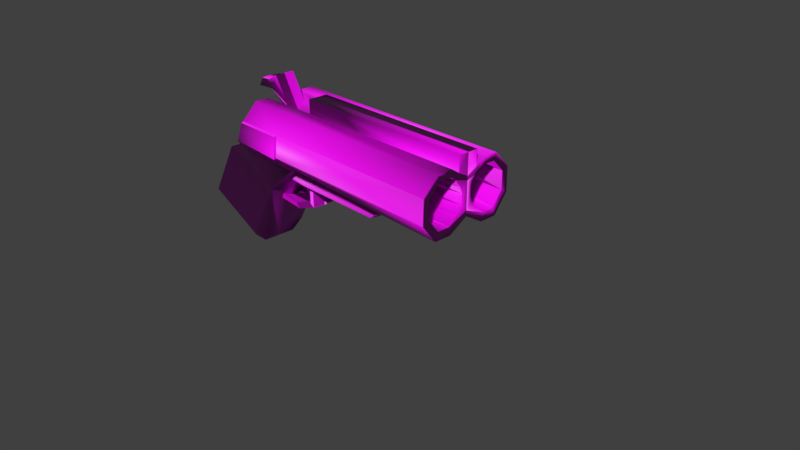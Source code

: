 # Source: Shotgun_1.blend  (saved by Blender 2.80.75; exported with 4.5.12 LTS)
import bpy
from mathutils import Matrix  # noqa: F401  (used for matrix-valued properties, if any)

bpy.ops.wm.read_factory_settings(use_empty=True)
scene = bpy.context.scene
scene.name = 'Scene'

# ---- collections
col_collection_1 = bpy.data.collections.new('Collection 1'); scene.collection.children.link(col_collection_1)

# ---- images (referenced by path relative to the original .blend; pixels are not part of the script)
import os
ASSET_DIR = os.environ.get("B2B_ASSET_DIR", "")  # directory of the original .blend (textures are referenced by path, not embedded)
HERE = os.path.dirname(os.path.abspath(__file__))  # packed textures are extracted next to this script under _unpacked/

def load_image(name, relpath, width, height, colorspace="sRGB"):
    """Load a texture the original file referenced (path relative to the .blend, or extracted next to this script)."""
    p = next((c for c in (os.path.join(HERE, relpath), os.path.join(ASSET_DIR, relpath)) if relpath and os.path.exists(c)), "")
    if p:
        img = bpy.data.images.load(p, check_existing=True)
        img.name = name
    else:  # same state as the original file: an image datablock whose file is absent (Cycles renders it pink)
        img = bpy.data.images.new(name, width, height)
        img.source = "FILE"
        img.filepath = "//" + (relpath or name)
    img.colorspace_settings.name = colorspace
    return img
img_revolver_1_textures_png = load_image('Revolver 1 Textures.png', 'Revolver 1 Textures.png', 1024, 1024, 'sRGB')
img_carrier_textures_child_png = load_image('Carrier Textures CHILD.png', 'Carrier Textures CHILD.png', 1024, 1024, 'sRGB')
img_gun_normals_png = load_image('Gun Normals.png', 'Gun Normals.png', 1024, 1024, 'sRGB')
img_2ndcarriernormap_png = load_image('2ndCarrierNormap.png', '2ndCarrierNormap.png', 1024, 1024, 'sRGB')

# ---- materials (node trees are filled in below, after node groups)
mat_material = bpy.data.materials.new('Material')
mat_material.alpha_threshold = 0.0
mat_material.use_transparent_shadow = False
mat_material.roughness = 0.5
mat_material.line_color = (0.0, 0.0, 0.0, 1.0)
mat_handle = bpy.data.materials.new('Handle')
mat_handle.use_transparent_shadow = False
mat_material_001 = bpy.data.materials.new('Material.001')
mat_material_001.use_transparent_shadow = False

# ---- material node trees
mat_handle.use_nodes = True; mat_handle.node_tree.nodes.clear()
_N = mat_handle.node_tree.nodes; _L = mat_handle.node_tree.links
n0 = _N.new('ShaderNodeOutputMaterial'); n0.name = 'Material Output'; n0.location = (300, 300)
n1 = _N.new('ShaderNodeBsdfPrincipled'); n1.name = 'Principled BSDF'; n1.location = (10, 300)
n1.distribution = 'GGX'
n1.subsurface_method = 'BURLEY'
n1.inputs[3].default_value = 1.45
n1.inputs[27].default_value = (0.0, 0.0, 0.0, 1.0)
n1.inputs[28].default_value = 1.0
n2 = _N.new('ShaderNodeTexImage'); n2.name = 'Image Texture.001'; n2.location = (-387, -113)
n2.image = img_revolver_1_textures_png
n3 = _N.new('ShaderNodeTexImage'); n3.name = 'Image Texture'; n3.location = (-406, 388)
n3.image = img_carrier_textures_child_png
n4 = _N.new('ShaderNodeNormalMap'); n4.name = 'Normal Map'; n4.location = (-308, 76)
n5 = _N.new('ShaderNodeTexImage'); n5.name = 'Image Texture.002'; n5.location = (-841, 3)
n5.image = img_gun_normals_png
n6 = _N.new('ShaderNodeTexImage'); n6.name = 'Image Texture.003'; n6.location = (-983, 307)
n6.image = img_2ndcarriernormap_png
_L.new(n1.outputs[0], n0.inputs[0])
_L.new(n3.outputs[0], n1.inputs[0])
_L.new(n4.outputs[0], n1.inputs[5])
_L.new(n6.outputs[0], n4.inputs[1])
n0.is_active_output = True
mat_material_001.use_nodes = True; mat_material_001.node_tree.nodes.clear()
_N = mat_material_001.node_tree.nodes; _L = mat_material_001.node_tree.links
n0 = _N.new('ShaderNodeOutputMaterial'); n0.name = 'Material Output'; n0.location = (300, 300)
n1 = _N.new('ShaderNodeBsdfPrincipled'); n1.name = 'Principled BSDF'; n1.location = (10, 300)
n1.distribution = 'GGX'
n1.subsurface_method = 'BURLEY'
n1.inputs[3].default_value = 1.45
n1.inputs[27].default_value = (0.0, 0.0, 0.0, 1.0)
n1.inputs[28].default_value = 1.0
n2 = _N.new('ShaderNodeTexImage'); n2.name = 'Image Texture'; n2.location = (-280, 280)
n2.image = img_carrier_textures_child_png
_L.new(n1.outputs[0], n0.inputs[0])
_L.new(n2.outputs[0], n1.inputs[0])
n0.is_active_output = True

# ---- world
world_world = bpy.data.worlds.new('World'); scene.world = world_world
world_world.color = (0.05088, 0.05088, 0.05088)
world_world.use_sun_shadow = False
world_world.sun_shadow_jitter_overblur = 0.0

# ---- cameras
cam_camera = bpy.data.cameras.new('Camera')
cam_camera.clip_end = 100.0
cam_camera.lens = 35.0
cam_camera.sensor_width = 32.0
cam_camera.sensor_height = 18.0
cam_camera.ortho_scale = 7.314
cam_camera.dof.focus_distance = 0.0
cam_camera.dof.aperture_fstop = 128.0

# ---- meshes
me_cube = bpy.data.meshes.new('Cube')
me_cube.from_pydata([(1.645, 0.4835, 0.9658), (1.645, 0.6689, 1.532), (-1.643, 0.6689, 1.532), (-0.998, 0.4079, 0.9886), (-0.9311, 0.6689, 1.532), (1.645, 0.6726, 1.211), (-1.772, 0.6641, 1.254), (-0.9646, 0.6726, 1.223), (-1.643, 0.2535, 1.753), (-0.998, 0.2535, 0.9886), (1.645, 0.2535, 0.9658), (1.645, 0.2535, 1.753), (-1.772, 0.2535, 1.357), (-1.295, 0.2535, 0.7319), (0.431, 0.2535, 0.9658), (1.645, 0.1384, 1.677), (-0.9311, 0.1384, 1.677), (1.645, 0.1384, 1.88), (-0.9311, 0.1384, 1.88), (-1.643, 0.459, 1.753), (1.645, 0.459, 1.753), (-1.987, 0.1388, 1.824), (-1.925, 0.1378, 1.94), (-1.385, 0.139, 1.68), (-1.619, 0.1381, 2.041), (-1.717, 0.1389, 1.837), (-1.772, 0.138, 1.948), (1.645, 0.5835, 1.259), (1.645, 0.5808, 1.498), (1.645, 0.1864, 1.606), (1.645, 0.443, 1.077), (1.645, 0.272, 1.077), (1.645, 0.4248, 1.662), (1.645, 0.272, 1.662), (1.644, 0.08196, 1.419), (1.644, 0.08349, 1.281), (1.644, 0.1472, 1.188), (1.644, 0.1111, 1.501), (0.06029, 0.5835, 1.259), (0.06029, 0.5808, 1.498), (0.06029, 0.1864, 1.606), (0.06029, 0.443, 1.077), (0.06029, 0.272, 1.077), (0.06029, 0.4248, 1.662), (0.06029, 0.272, 1.662), (0.05995, 0.08196, 1.419), (0.06002, 0.08349, 1.281), (0.05983, 0.1472, 1.188), (0.05978, 0.1111, 1.501), (-0.9643, 0.2646, 0.7205), (-0.8981, 0.2646, 0.7205), (-0.9643, 0.1718, 0.6865), (-0.9643, 0.1718, 0.4404), (-0.8981, 0.1718, 0.6865), (-0.8981, 0.1718, 0.3973), (-1.746, 0.1718, 0.4152), (-1.68, 0.1718, 0.3239), (-1.213, 0.1718, 0.2849), (-1.279, 0.1718, 0.3509), (1.645, 0.0, 1.115), (1.645, 0.0, 1.602), (-1.671, 0.0, 1.602), (-0.9311, 0.0, 1.602), (-1.772, 0.0, 1.344), (-1.411, 0.0, 0.6401), (0.431, 0.0, 1.115), (-1.778, 0.0, 1.793), (-1.364, 0.0, 1.607), (-1.696, 0.0, 1.606), (-1.948, 0.0, 1.942), (-1.618, 0.0, 2.041), (-1.772, 0.0, 1.948), (-0.9311, 0.0, 1.88), (1.645, 0.0, 1.88), (-1.778, 0.0, 1.793), (-1.97, 0.0, 1.819), (1.645, 0.0, 1.549), (1.645, 0.0, 1.188), (-0.9522, 0.0, 0.6287), (-0.9522, 0.0, 0.4358), (-0.886, 0.0, 0.6287), (-0.886, 0.0, 0.3928), (-1.734, 0.0, 0.3234), (-1.668, 0.0, 0.2803), (-1.201, 0.0, 0.2803), (-1.267, 0.0, 0.3234), (-1.266, 0.0, 0.6393), (-1.2, 0.0, 0.6393), (-1.263, 0.0, 0.5044), (-1.204, 0.0, 0.5332), (-1.229, 0.0, 0.4411), (-1.169, 0.0, 0.4699), (-1.157, 0.0, 0.407), (-1.131, 0.0, 0.4195)], [(66, 74), (83, 82)], [(20, 19, 8, 11), (12, 8, 19, 2, 6), (5, 0, 3, 7), (8, 12, 63, 61), (1, 5, 7, 4), (17, 18, 72, 73), (8, 61, 62, 16, 15, 11), (0, 10, 9, 3), (59, 65, 14, 10), (59, 10, 31, 77), (15, 16, 18, 17), (49, 78, 64, 13), (25, 68, 66, 21), (2, 19, 20, 1, 4), (26, 25, 21, 22), (18, 16, 62, 72), (24, 23, 25, 26), (23, 67, 68, 25), (24, 70, 67, 23), (71, 70, 24, 26), (73, 60, 15, 17), (69, 71, 26, 22), (75, 69, 22, 21), (75, 21, 74), (5, 1, 28, 27), (11, 15, 29, 33), (10, 0, 30, 31), (15, 60, 76, 29), (20, 11, 33, 32), (0, 5, 27, 30), (1, 20, 32, 28), (34, 37, 29, 76, 77, 31, 36, 35), (29, 37, 48, 40), (36, 31, 42, 47), (27, 28, 39, 38), (33, 29, 40, 44), (31, 30, 41, 42), (34, 35, 46, 45), (28, 32, 43, 39), (32, 33, 44, 43), (35, 36, 47, 46), (30, 27, 38, 41), (37, 34, 45, 48), (48, 45, 46, 47, 42, 41, 38, 39, 43, 44, 40), (49, 78, 80, 50), (52, 51, 53, 54), (58, 57, 56, 55), (52, 54, 57, 58), (49, 50, 53, 51), (82, 85, 58, 55), (80, 81, 54, 53), (81, 84, 57, 54), (84, 83, 56, 57), (52, 79, 78, 51), (85, 79, 52, 58), (80, 87, 86, 78), (87, 89, 88, 86), (89, 91, 90, 88), (91, 93, 92, 90)])
me_cube.polygons.foreach_set('use_smooth', [1, 1, 1, 1, 1, 1, 1, 1, 1, 1, 1, 1, 1, 1, 1, 0, 1, 1, 0, 1, 1, 1, 0, 0, 1, 1, 1, 1, 1, 1, 1, 1, 1, 1, 1, 1, 1, 1, 1, 1, 1, 1, 1, 1, 1, 0, 0, 0, 1, 0, 0, 0, 0, 0, 0, 1, 1, 1, 1])
me_cube.polygons.foreach_set('material_index', [1, 1, 1, 1, 1, 1, 1, 1, 1, 1, 1, 1, 1, 1, 1, 1, 1, 1, 1, 1, 1, 1, 1, 0, 1, 1, 1, 1, 1, 1, 1, 1, 1, 1, 1, 1, 1, 1, 1, 1, 1, 1, 1, 1, 1, 1, 1, 1, 1, 1, 1, 1, 1, 1, 1, 1, 1, 1, 1])
_uv = me_cube.uv_layers.new(name='UVMap')
_uv.uv.foreach_set('vector', [0.193, 0.978, 0.1192, 0.9778, 0.1192, 0.9732, 0.193, 0.9733, 0.6029, 0.3248, 0.6034, 0.3382, 0.5949, 0.3384, 0.5856, 0.3317, 0.5857, 0.3219, 0.03386, 0.9701, 0.1413, 0.9718, 0.1727, 0.9719, 0.08032, 0.9698, 0.6034, 0.3382, 0.6029, 0.3248, 0.6134, 0.3242, 0.6138, 0.3331, 0.1794, 0.9743, 0.1795, 0.9829, 0.1341, 0.9827, 0.1345, 0.9743, 0.03515, 0.9305, 0.1236, 0.9307, 0.1236, 0.9353, 0.03514, 0.9351, 0.1197, 0.9744, 0.1191, 0.9681, 0.136, 0.9682, 0.136, 0.9713, 0.1948, 0.9715, 0.1947, 0.9747, 0.1949, 0.9742, 0.195, 0.9827, 0.117, 0.9818, 0.1172, 0.9752, 0.1856, 0.9852, 0.1266, 0.9852, 0.1266, 0.9776, 0.1855, 0.9776, 0.08501, 0.6922, 0.1018, 0.7128, 0.09297, 0.7146, 0.08102, 0.6923, 0.03516, 0.9237, 0.1236, 0.9239, 0.1236, 0.9307, 0.03515, 0.9305, 0.08952, 0.6633, 0.09406, 0.6424, 0.127, 0.6424, 0.1222, 0.6633, 0.1445, 0.9714, 0.1445, 0.9696, 0.1445, 0.9696, 0.1445, 0.9714, 0.1192, 0.9847, 0.1192, 0.9778, 0.193, 0.978, 0.193, 0.9848, 0.1352, 0.9847, 0.1871, 0.3367, 0.2428, 0.3348, 0.2218, 0.321, 0.1867, 0.3217, 0.224, 0.7651, 0.224, 0.7848, 0.1969, 0.7922, 0.1969, 0.7651, 0.1877, 0.3563, 0.2614, 0.3553, 0.2428, 0.3348, 0.1871, 0.3367, 0.1445, 0.9714, 0.1445, 0.9696, 0.1445, 0.9696, 0.1445, 0.9714, 0.2392, 0.9784, 0.2392, 0.9714, 0.2699, 0.9715, 0.2653, 0.9784, 0.07274, 0.8232, 0.07274, 0.8447, 0.05127, 0.8447, 0.05129, 0.8232, 0.6869, 0.1329, 0.686, 0.2825, 0.6149, 0.2403, 0.6153, 0.1312, 0.3081, 0.8938, 0.3081, 0.8099, 0.392, 0.81, 0.392, 0.8939, 0.09288, 0.8742, 0.07903, 0.874, 0.07012, 0.8508, 0.09358, 0.8508, 0.0, 0.0, 0.0, 0.0, 0.0, 0.0, 0.0826, 0.7524, 0.05685, 0.7523, 0.05953, 0.744, 0.07867, 0.744, 0.03867, 0.7135, 0.04459, 0.7026, 0.05041, 0.7071, 0.04601, 0.7152, 0.1018, 0.7128, 0.1021, 0.7344, 0.09316, 0.7307, 0.09297, 0.7146, 0.04459, 0.7026, 0.05818, 0.6925, 0.06108, 0.6925, 0.05041, 0.7071, 0.03888, 0.7328, 0.03867, 0.7135, 0.04601, 0.7152, 0.04617, 0.7295, 0.1021, 0.7344, 0.0826, 0.7524, 0.07867, 0.744, 0.09316, 0.7307, 0.05685, 0.7523, 0.03888, 0.7328, 0.04617, 0.7295, 0.05953, 0.744, 0.08816, 0.7125, 0.08267, 0.6981, 0.06886, 0.6797, 0.1023, 0.689, 0.1036, 0.7535, 0.05555, 0.7743, 0.07738, 0.7539, 0.08839, 0.7372, 0.1108, 0.7395, 0.1096, 0.7394, 0.1137, 0.752, 0.1105, 0.7529, 0.1075, 0.7413, 0.1072, 0.7432, 0.118, 0.7415, 0.1187, 0.7462, 0.1109, 0.7461, 0.1135, 0.7443, 0.1041, 0.7423, 0.1089, 0.7381, 0.1116, 0.7398, 0.1108, 0.7395, 0.1105, 0.7529, 0.1081, 0.7527, 0.1072, 0.7432, 0.1077, 0.7451, 0.1145, 0.7387, 0.118, 0.7415, 0.109, 0.7396, 0.1078, 0.7404, 0.118, 0.7487, 0.1153, 0.7513, 0.1135, 0.7443, 0.1132, 0.741, 0.1042, 0.7506, 0.1041, 0.7423, 0.1132, 0.741, 0.1116, 0.7398, 0.1081, 0.7527, 0.1042, 0.7506, 0.1078, 0.7404, 0.1075, 0.7413, 0.1187, 0.7462, 0.118, 0.7487, 0.1077, 0.7451, 0.1109, 0.7461, 0.1089, 0.7381, 0.1145, 0.7387, 0.1096, 0.7394, 0.109, 0.7396, 0.1153, 0.7513, 0.1137, 0.752, 0.06646, 0.934, 0.06957, 0.9353, 0.07356, 0.939, 0.07458, 0.9432, 0.07458, 0.9497, 0.07015, 0.9547, 0.06121, 0.954, 0.05437, 0.9477, 0.05366, 0.939, 0.05763, 0.9345, 0.06147, 0.9335, 0.08952, 0.6633, 0.09406, 0.6424, 0.09406, 0.6424, 0.08952, 0.6633, 0.03162, 0.7669, 0.03162, 0.7394, 0.05562, 0.7372, 0.05561, 0.7695, 0.05672, 0.7646, 0.03284, 0.7692, 0.03109, 0.7409, 0.05648, 0.7361, 0.05628, 0.7566, 0.02969, 0.7594, 0.03031, 0.7391, 0.05819, 0.7369, 0.08952, 0.6633, 0.08952, 0.6633, 0.08952, 0.6633, 0.08952, 0.6633, 0.2913, 0.7337, 0.243, 0.7337, 0.2438, 0.7156, 0.2929, 0.7134, 0.5153, 0.241, 0.5153, 0.2567, 0.4927, 0.2563, 0.4922, 0.2366, 0.5153, 0.2567, 0.5154, 0.2788, 0.4926, 0.2789, 0.4927, 0.2563, 0.5154, 0.2788, 0.5154, 0.3102, 0.4919, 0.3105, 0.4926, 0.2789, 0.1917, 0.752, 0.193, 0.7301, 0.2131, 0.7326, 0.2173, 0.7551, 0.243, 0.7337, 0.2082, 0.7337, 0.2094, 0.7154, 0.2438, 0.7156, 0.09406, 0.6424, 0.09406, 0.6424, 0.09406, 0.6424, 0.09406, 0.6424, 0.4028, 0.838, 0.397, 0.8544, 0.3863, 0.856, 0.3924, 0.8347, 0.397, 0.8544, 0.3992, 0.866, 0.3885, 0.8675, 0.3863, 0.856, 0.3992, 0.866, 0.4028, 0.8758, 0.3981, 0.8764, 0.3885, 0.8675])
me_cube.materials.append(mat_material)
me_cube.materials.append(mat_handle)
me_cube.use_remesh_preserve_volume = False
me_cube.use_remesh_preserve_attributes = False
me_cube.use_mirror_vertex_groups = False
me_cube.update()
me_cube_001 = bpy.data.meshes.new('Cube.001')
me_cube_001.from_pydata([(-1.9, 0.5236, 1.1), (-1.643, 0.6689, 1.532), (-0.998, 0.4079, 0.9886), (-0.9311, 0.6689, 1.532), (-2.87, 0.4079, 0.108), (-1.967, 0.4079, -0.3074), (-1.772, 0.6641, 1.254), (-0.9646, 0.6726, 1.223), (-0.998, 0.2535, 0.9886), (-2.883, 0.2439, -0.04504), (-1.981, 0.2439, -0.4604), (-1.772, 0.2535, 1.357), (-2.388, 0.4161, 0.9112), (-1.485, 0.4161, 0.557), (-1.295, 0.2535, 0.7319), (0.431, 0.2535, 0.9658), (0.3205, 0.2535, 0.7091), (-1.2, 0.2535, 0.8271), (0.431, 0.2535, 0.8043), (-1.981, 0.1288, -0.4604), (-0.9643, 0.2646, 0.7205), (-1.981, 0.0, -0.4604), (-1.772, 0.0, 1.344), (-1.411, 0.0, 0.6401), (0.431, 0.0, 1.115), (0.2181, 0.0, 0.6172), (-1.9, 0.0, 1.1), (-2.388, 0.0, 0.9112), (-2.883, 0.0, -0.04504), (0.431, 0.0, 0.8043), (-1.485, 0.0, 0.557), (-1.975, 0.0, -0.4457), (-0.9522, 0.0, 0.6287), (-1.002, 0.4377, 0.9749), (-1.904, 0.5534, 1.086), (-1.776, 0.6939, 1.24), (-1.647, 0.6987, 1.518), (-0.9685, 0.7024, 1.209), (-0.9351, 0.6987, 1.518)], [], [(6, 1, 36, 35), (12, 13, 5, 4), (0, 6, 35, 34), (5, 10, 9, 4), (4, 9, 28, 27, 12), (0, 2, 13, 12), (18, 16, 20, 14, 17, 8, 15), (18, 29, 25, 16), (0, 12, 27, 26), (19, 21, 28, 9, 10), (11, 6, 0, 26, 22), (24, 29, 18, 15), (30, 31, 21, 19, 10, 5, 13), (2, 8, 14, 23, 30, 13), (16, 25, 32, 20), (37, 33, 34, 35), (38, 37, 35, 36), (7, 2, 33, 37), (3, 7, 37, 38), (1, 3, 38, 36), (2, 0, 34, 33)])
me_cube_001.polygons.foreach_set('use_smooth', [0, 0, 1, 1, 1, 1, 1, 1, 1, 1, 1, 1, 1, 1, 1, 1, 1, 0, 0, 0, 1])
me_cube_001.polygons.foreach_set('material_index', [1, 1, 1, 1, 1, 1, 1, 1, 1, 1, 1, 1, 1, 1, 1, 1, 1, 1, 1, 1, 1])
_uv = me_cube_001.uv_layers.new(name='UVMap')
_uv.uv.foreach_set('vector', [0.1602, 0.4349, 0.1602, 0.381, 0.174, 0.3834, 0.174, 0.4373, 0.1862, 0.3554, 0.1869, 0.3176, 0.2609, 0.317, 0.2635, 0.3561, 0.4619, 0.1657, 0.4767, 0.1486, 0.4767, 0.1486, 0.4619, 0.1657, 0.2017, 0.4971, 0.2011, 0.4985, 0.1961, 0.4986, 0.1955, 0.4976, 0.3461, 0.04901, 0.3718, 0.04347, 0.4091, 0.04373, 0.4089, 0.0883, 0.3454, 0.08836, 0.2657, 0.3566, 0.2665, 0.2979, 0.2977, 0.2978, 0.2974, 0.3567, 0.9975, 0.01573, 0.9891, 0.025, 0.8921, 0.02277, 0.8671, 0.0213, 0.8744, 0.01203, 0.8898, -0.003673, 0.9976, -0.0001631, 0.3296, 0.7501, 0.2475, 0.7526, 0.2457, 0.7155, 0.3307, 0.7156, 0.1841, 0.3104, 0.262, 0.3202, 0.262, 0.3578, 0.1841, 0.3578, 0.2013, 0.4992, 0.2015, 0.5, 0.1958, 0.5, 0.1961, 0.4986, 0.2011, 0.4985, 0.4343, 0.1407, 0.4767, 0.1486, 0.4619, 0.1657, 0.4083, 0.1657, 0.4084, 0.1418, 0.5995, 0.3391, 0.5995, 0.3251, 0.6109, 0.3251, 0.6109, 0.3324, 0.4076, 0.142, 0.4079, 0.0495, 0.4079, 0.04817, 0.4289, 0.04808, 0.4475, 0.04793, 0.4745, 0.06042, 0.4749, 0.1422, 0.4759, 0.1799, 0.4505, 0.18, 0.4486, 0.1523, 0.4061, 0.1421, 0.4056, 0.1342, 0.4741, 0.134, 0.9333, 0.08438, 0.9079, 0.08008, 0.9074, 0.02373, 0.9337, 0.0225, 0.156, 0.3829, 0.174, 0.3818, 0.174, 0.4357, 0.156, 0.432, 0.1734, 0.4269, 0.154, 0.4354, 0.1535, 0.3796, 0.1725, 0.3875, 0.1509, 0.3899, 0.1509, 0.3321, 0.1741, 0.3333, 0.1741, 0.391, 0.1727, 0.3322, 0.1714, 0.3917, 0.1555, 0.393, 0.1567, 0.3334, 0.1568, 0.3918, 0.1568, 0.3317, 0.1728, 0.3317, 0.1728, 0.3918, 0.2665, 0.2979, 0.2657, 0.3566, 0.2657, 0.3566, 0.2665, 0.2979])
me_cube_001.materials.append(mat_material)
me_cube_001.materials.append(mat_handle)
me_cube_001.materials.append(mat_material_001)
me_cube_001.use_remesh_preserve_volume = False
me_cube_001.use_remesh_preserve_attributes = False
me_cube_001.use_mirror_vertex_groups = False
me_cube_001.update()

# ---- objects
ob_cube = bpy.data.objects.new('Cube', me_cube)
ob_camera = bpy.data.objects.new('Camera', cam_camera)
ob_cube_001 = bpy.data.objects.new('Cube.001', me_cube_001)

# ---- transforms, parenting, visibility, modifiers, constraints
ob_cube.location = (0.0, 0.0, 0.0)
ob_cube.lock_rotations_4d = False
ob_cube.empty_display_type = 'ARROWS'
ob_cube.lineart.crease_threshold = 0.0
_m = ob_cube.modifiers.new('Mirror', 'MIRROR')
_m.use_axis = (False, True, False)
ob_camera.location = (7.481, -6.508, 5.344)
ob_camera.rotation_euler = (1.109, 0.0, 0.8149)
ob_camera.lock_rotations_4d = False
ob_camera.empty_display_type = 'ARROWS'
ob_camera.color = (0.0, 0.0, 0.0, 0.0)
ob_camera.display_type = 'WIRE'
ob_camera.lineart.crease_threshold = 0.0
ob_cube_001.location = (0.0, 0.0, 0.0)
ob_cube_001.lock_rotations_4d = False
ob_cube_001.empty_display_type = 'ARROWS'
ob_cube_001.lineart.crease_threshold = 0.0
_m = ob_cube_001.modifiers.new('Mirror', 'MIRROR')
_m.use_axis = (False, True, False)

# ---- collection membership
col_collection_1.objects.link(ob_cube)
col_collection_1.objects.link(ob_camera)
col_collection_1.objects.link(ob_cube_001)

# ---- scene / render settings (as saved in the file)
scene.camera = ob_camera
scene.frame_start = 1; scene.frame_end = 250; scene.frame_set(1)
scene.render.engine = 'BLENDER_EEVEE_NEXT'
scene.render.resolution_percentage = 50
scene.render.dither_intensity = 0.0
scene.cycles.use_denoising = False
scene.cycles.samples = 128
scene.cycles.sampling_pattern = 'TABULATED_SOBOL'
scene.cycles.use_adaptive_sampling = False
scene.cycles.use_light_tree = False
scene.view_settings.view_transform = 'Standard'
bpy.context.view_layer.update()

# ---- added for rendering (the .blend has no usable light): sun
light_auto_sun = bpy.data.lights.new('AutoSun', 'SUN')
light_auto_sun.energy = 3.0
light_auto_sun.angle = 0.0523599
ob_auto_sun = bpy.data.objects.new('AutoSun', light_auto_sun)
scene.collection.objects.link(ob_auto_sun)
ob_auto_sun.rotation_euler = (0.872665, 0.174533, 0.523599)
bpy.context.view_layer.update()
